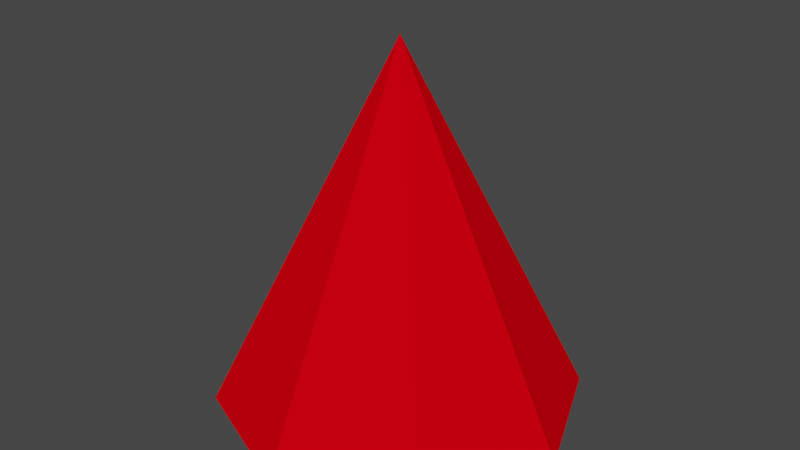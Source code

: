 # Source: boid.blend  (saved by Blender 2.82.7; exported with 4.5.12 LTS)
import bpy
from mathutils import Matrix  # noqa: F401  (used for matrix-valued properties, if any)

bpy.ops.wm.read_factory_settings(use_empty=True)
scene = bpy.context.scene
scene.name = 'Scene'

# ---- collections
col_collection = bpy.data.collections.new('Collection'); scene.collection.children.link(col_collection)

# ---- materials (node trees are filled in below, after node groups)
mat_material_001 = bpy.data.materials.new('Material.001')
mat_material_001.use_transparent_shadow = False
mat_material_001.diffuse_color = (0.8, 0.0, 0.005314, 1.0)

# ---- material node trees

# ---- world
world_world = bpy.data.worlds.new('World'); scene.world = world_world
world_world.use_nodes = True; world_world.node_tree.nodes.clear()
_N = world_world.node_tree.nodes; _L = world_world.node_tree.links
n0 = _N.new('ShaderNodeOutputWorld'); n0.name = 'World Output'; n0.location = (300, 300)
n1 = _N.new('ShaderNodeBackground'); n1.name = 'Background'; n1.location = (10, 300)
n1.inputs[0].default_value = (0.05088, 0.05088, 0.05088, 1.0)
_L.new(n1.outputs[0], n0.inputs[0])
n0.is_active_output = True
world_world.color = (0.05088, 0.05088, 0.05088)
world_world.use_sun_shadow = False
world_world.sun_shadow_jitter_overblur = 0.0

# ---- meshes
me_cylinder_001 = bpy.data.meshes.new('Cylinder.001')
me_cylinder_001.from_pydata([(0.0, 1.0, -1.0), (-1.683e-08, -7.686e-05, 1.0), (0.7071, 0.7071, -1.0), (-5.437e-05, -5.434e-05, 1.0), (1.0, -4.371e-08, -1.0), (-7.688e-05, 9.416e-09, 1.0), (0.7071, -0.7071, -1.0), (-5.437e-05, 5.436e-05, 1.0), (-8.742e-08, -1.0, -1.0), (-1.683e-08, 7.687e-05, 1.0), (-0.7071, -0.7071, -1.0), (5.433e-05, 5.436e-05, 1.0), (-1.0, 1.192e-08, -1.0), (7.685e-05, 9.412e-09, 1.0), (-0.7071, 0.7071, -1.0), (5.433e-05, -5.434e-05, 1.0)], [], [(0, 1, 3, 2), (2, 3, 5, 4), (4, 5, 7, 6), (6, 7, 9, 8), (8, 9, 11, 10), (10, 11, 13, 12), (3, 1, 15, 13, 11, 9, 7, 5), (12, 13, 15, 14), (14, 15, 1, 0), (0, 2, 4, 6, 8, 10, 12, 14)])
_uv = me_cylinder_001.uv_layers.new(name='UVMap')
_uv.uv.foreach_set('vector', [1.0, 0.5, 1.0, 1.0, 0.875, 1.0, 0.875, 0.5, 0.875, 0.5, 0.875, 1.0, 0.75, 1.0, 0.75, 0.5, 0.75, 0.5, 0.75, 1.0, 0.625, 1.0, 0.625, 0.5, 0.625, 0.5, 0.625, 1.0, 0.5, 1.0, 0.5, 0.5, 0.5, 0.5, 0.5, 1.0, 0.375, 1.0, 0.375, 0.5, 0.375, 0.5, 0.375, 1.0, 0.25, 1.0, 0.25, 0.5, 0.4197, 0.4197, 0.25, 0.49, 0.08029, 0.4197, 0.01, 0.25, 0.08029, 0.08029, 0.25, 0.01, 0.4197, 0.08029, 0.49, 0.25, 0.25, 0.5, 0.25, 1.0, 0.125, 1.0, 0.125, 0.5, 0.125, 0.5, 0.125, 1.0, 0.0, 1.0, 0.0, 0.5, 0.75, 0.49, 0.9197, 0.4197, 0.99, 0.25, 0.9197, 0.08029, 0.75, 0.01, 0.5803, 0.08029, 0.51, 0.25, 0.5803, 0.4197])
me_cylinder_001.materials.append(mat_material_001)
me_cylinder_001.use_remesh_fix_poles = True
me_cylinder_001.use_remesh_preserve_attributes = False
me_cylinder_001.use_mirror_vertex_groups = False
me_cylinder_001.update()

# ---- objects
ob_cylinder = bpy.data.objects.new('Cylinder', me_cylinder_001)

# ---- transforms, parenting, visibility, modifiers, constraints
ob_cylinder.location = (0.0, 0.0, 0.0)
ob_cylinder.lineart.crease_threshold = 0.0

# ---- collection membership
col_collection.objects.link(ob_cylinder)

# ---- scene / render settings (as saved in the file)
scene.frame_start = 1; scene.frame_end = 250; scene.frame_set(1)
scene.render.engine = 'BLENDER_EEVEE_NEXT'
scene.cycles.use_denoising = False
scene.cycles.samples = 128
scene.cycles.sampling_pattern = 'TABULATED_SOBOL'
scene.cycles.use_adaptive_sampling = False
scene.cycles.use_light_tree = False
scene.view_settings.view_transform = 'Filmic'
bpy.context.view_layer.update()

# ---- added for rendering (the .blend has no active camera and no usable light): camera, sun
cam_auto = bpy.data.cameras.new('AutoCamera')
cam_auto.lens = 50.0
cam_auto.sensor_width = 36.0
cam_auto.clip_end = 1000.0
ob_auto_camera = bpy.data.objects.new('AutoCamera', cam_auto)
scene.collection.objects.link(ob_auto_camera)
ob_auto_camera.location = (3.20507, -3.84609, 2.56406)
ob_auto_camera.rotation_euler = (1.09748, -7.21219e-08, 0.694738)
scene.camera = ob_auto_camera
light_auto_sun = bpy.data.lights.new('AutoSun', 'SUN')
light_auto_sun.energy = 3.0
light_auto_sun.angle = 0.0523599
ob_auto_sun = bpy.data.objects.new('AutoSun', light_auto_sun)
scene.collection.objects.link(ob_auto_sun)
ob_auto_sun.rotation_euler = (0.872665, 0.174533, 0.523599)
bpy.context.view_layer.update()
